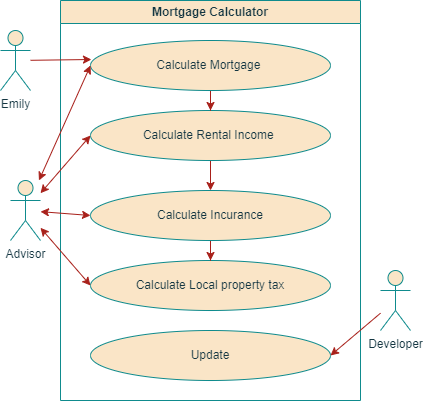

The diagram above was exported from draw.io. Its source (the exported page's mxGraphModel, read from the mxfile embedded in the PNG):
<mxGraphModel dx="833" dy="484" grid="1" gridSize="10" guides="1" tooltips="1" connect="1" arrows="1" fold="1" page="1" pageScale="1" pageWidth="850" pageHeight="1100" math="0" shadow="0">
  <root>
    <mxCell id="0" />
    <mxCell id="1" parent="0" />
    <mxCell id="QBTqSHQHz4DoLsYAkPkN-1" value="Mortgage Calculator" style="swimlane;whiteSpace=wrap;html=1;fillColor=#FAE5C7;strokeColor=#0F8B8D;aspect=fixed;labelBackgroundColor=none;fontColor=#143642;rounded=0;" vertex="1" parent="1">
      <mxGeometry x="160" y="40" width="300" height="400" as="geometry" />
    </mxCell>
    <mxCell id="QBTqSHQHz4DoLsYAkPkN-17" value="" style="edgeStyle=orthogonalEdgeStyle;rounded=0;orthogonalLoop=1;jettySize=auto;html=1;labelBackgroundColor=none;strokeColor=#A8201A;fontColor=default;" edge="1" parent="QBTqSHQHz4DoLsYAkPkN-1" source="QBTqSHQHz4DoLsYAkPkN-14" target="QBTqSHQHz4DoLsYAkPkN-10">
      <mxGeometry relative="1" as="geometry" />
    </mxCell>
    <mxCell id="QBTqSHQHz4DoLsYAkPkN-14" value="Calculate Rental Income&amp;nbsp;" style="ellipse;whiteSpace=wrap;html=1;labelBackgroundColor=none;fillColor=#FAE5C7;strokeColor=#0F8B8D;fontColor=#143642;rounded=0;" vertex="1" parent="QBTqSHQHz4DoLsYAkPkN-1">
      <mxGeometry x="30" y="110" width="240" height="50" as="geometry" />
    </mxCell>
    <mxCell id="QBTqSHQHz4DoLsYAkPkN-16" value="" style="edgeStyle=orthogonalEdgeStyle;rounded=0;orthogonalLoop=1;jettySize=auto;html=1;labelBackgroundColor=none;strokeColor=#A8201A;fontColor=default;" edge="1" parent="QBTqSHQHz4DoLsYAkPkN-1" source="QBTqSHQHz4DoLsYAkPkN-13" target="QBTqSHQHz4DoLsYAkPkN-14">
      <mxGeometry relative="1" as="geometry" />
    </mxCell>
    <mxCell id="QBTqSHQHz4DoLsYAkPkN-13" value="Calculate Mortgage&amp;nbsp;" style="ellipse;whiteSpace=wrap;html=1;labelBackgroundColor=none;fillColor=#FAE5C7;strokeColor=#0F8B8D;fontColor=#143642;rounded=0;" vertex="1" parent="QBTqSHQHz4DoLsYAkPkN-1">
      <mxGeometry x="30" y="40" width="240" height="50" as="geometry" />
    </mxCell>
    <mxCell id="QBTqSHQHz4DoLsYAkPkN-12" value="Calculate Local property tax" style="ellipse;whiteSpace=wrap;html=1;labelBackgroundColor=none;fillColor=#FAE5C7;strokeColor=#0F8B8D;fontColor=#143642;rounded=0;" vertex="1" parent="QBTqSHQHz4DoLsYAkPkN-1">
      <mxGeometry x="30" y="260" width="240" height="50" as="geometry" />
    </mxCell>
    <mxCell id="QBTqSHQHz4DoLsYAkPkN-11" value="Update" style="ellipse;whiteSpace=wrap;html=1;labelBackgroundColor=none;fillColor=#FAE5C7;strokeColor=#0F8B8D;fontColor=#143642;rounded=0;" vertex="1" parent="QBTqSHQHz4DoLsYAkPkN-1">
      <mxGeometry x="30" y="330" width="240" height="50" as="geometry" />
    </mxCell>
    <mxCell id="QBTqSHQHz4DoLsYAkPkN-27" value="" style="edgeStyle=orthogonalEdgeStyle;rounded=0;orthogonalLoop=1;jettySize=auto;html=1;labelBackgroundColor=none;strokeColor=#A8201A;fontColor=default;entryX=0.5;entryY=0;entryDx=0;entryDy=0;" edge="1" parent="QBTqSHQHz4DoLsYAkPkN-1" source="QBTqSHQHz4DoLsYAkPkN-10" target="QBTqSHQHz4DoLsYAkPkN-12">
      <mxGeometry relative="1" as="geometry">
        <mxPoint x="180" y="320" as="targetPoint" />
      </mxGeometry>
    </mxCell>
    <mxCell id="QBTqSHQHz4DoLsYAkPkN-10" value="Calculate Incurance" style="ellipse;whiteSpace=wrap;html=1;labelBackgroundColor=none;fillColor=#FAE5C7;strokeColor=#0F8B8D;fontColor=#143642;rounded=0;" vertex="1" parent="QBTqSHQHz4DoLsYAkPkN-1">
      <mxGeometry x="30" y="190" width="240" height="50" as="geometry" />
    </mxCell>
    <mxCell id="QBTqSHQHz4DoLsYAkPkN-18" value="Emily&lt;br&gt;" style="shape=umlActor;verticalLabelPosition=bottom;verticalAlign=top;html=1;outlineConnect=0;labelBackgroundColor=none;fillColor=#FAE5C7;strokeColor=#0F8B8D;fontColor=#143642;rounded=0;" vertex="1" parent="1">
      <mxGeometry x="100" y="70" width="30" height="60" as="geometry" />
    </mxCell>
    <mxCell id="QBTqSHQHz4DoLsYAkPkN-19" value="Advisor" style="shape=umlActor;verticalLabelPosition=bottom;verticalAlign=top;html=1;outlineConnect=0;labelBackgroundColor=none;fillColor=#FAE5C7;strokeColor=#0F8B8D;fontColor=#143642;rounded=0;" vertex="1" parent="1">
      <mxGeometry x="110" y="220" width="30" height="60" as="geometry" />
    </mxCell>
    <mxCell id="QBTqSHQHz4DoLsYAkPkN-20" value="Developer" style="shape=umlActor;verticalLabelPosition=bottom;verticalAlign=top;html=1;outlineConnect=0;labelBackgroundColor=none;fillColor=#FAE5C7;strokeColor=#0F8B8D;fontColor=#143642;rounded=0;" vertex="1" parent="1">
      <mxGeometry x="480" y="310" width="30" height="60" as="geometry" />
    </mxCell>
    <mxCell id="QBTqSHQHz4DoLsYAkPkN-21" value="" style="endArrow=classic;html=1;rounded=0;entryX=1;entryY=0.5;entryDx=0;entryDy=0;labelBackgroundColor=none;strokeColor=#A8201A;fontColor=default;" edge="1" parent="1" source="QBTqSHQHz4DoLsYAkPkN-20" target="QBTqSHQHz4DoLsYAkPkN-11">
      <mxGeometry width="50" height="50" relative="1" as="geometry">
        <mxPoint x="400" y="510" as="sourcePoint" />
        <mxPoint x="450" y="460" as="targetPoint" />
      </mxGeometry>
    </mxCell>
    <mxCell id="QBTqSHQHz4DoLsYAkPkN-22" value="" style="endArrow=classic;startArrow=classic;html=1;rounded=0;entryX=0;entryY=0.5;entryDx=0;entryDy=0;labelBackgroundColor=none;strokeColor=#A8201A;fontColor=default;" edge="1" parent="1" source="QBTqSHQHz4DoLsYAkPkN-19" target="QBTqSHQHz4DoLsYAkPkN-12">
      <mxGeometry width="50" height="50" relative="1" as="geometry">
        <mxPoint x="400" y="510" as="sourcePoint" />
        <mxPoint x="450" y="460" as="targetPoint" />
      </mxGeometry>
    </mxCell>
    <mxCell id="QBTqSHQHz4DoLsYAkPkN-23" value="" style="endArrow=classic;startArrow=classic;html=1;rounded=0;entryX=0;entryY=0.5;entryDx=0;entryDy=0;labelBackgroundColor=none;strokeColor=#A8201A;fontColor=default;" edge="1" parent="1" source="QBTqSHQHz4DoLsYAkPkN-19" target="QBTqSHQHz4DoLsYAkPkN-10">
      <mxGeometry width="50" height="50" relative="1" as="geometry">
        <mxPoint x="80" y="260" as="sourcePoint" />
        <mxPoint x="450" y="460" as="targetPoint" />
      </mxGeometry>
    </mxCell>
    <mxCell id="QBTqSHQHz4DoLsYAkPkN-24" value="" style="endArrow=classic;startArrow=classic;html=1;rounded=0;entryX=0;entryY=0.5;entryDx=0;entryDy=0;labelBackgroundColor=none;strokeColor=#A8201A;fontColor=default;" edge="1" parent="1" source="QBTqSHQHz4DoLsYAkPkN-19" target="QBTqSHQHz4DoLsYAkPkN-14">
      <mxGeometry width="50" height="50" relative="1" as="geometry">
        <mxPoint x="90" y="270" as="sourcePoint" />
        <mxPoint x="140" y="220" as="targetPoint" />
      </mxGeometry>
    </mxCell>
    <mxCell id="QBTqSHQHz4DoLsYAkPkN-25" value="" style="endArrow=classic;startArrow=classic;html=1;rounded=0;exitX=0;exitY=0.5;exitDx=0;exitDy=0;labelBackgroundColor=none;strokeColor=#A8201A;fontColor=default;" edge="1" parent="1" source="QBTqSHQHz4DoLsYAkPkN-13" target="QBTqSHQHz4DoLsYAkPkN-19">
      <mxGeometry width="50" height="50" relative="1" as="geometry">
        <mxPoint x="400" y="360" as="sourcePoint" />
        <mxPoint x="80" y="220" as="targetPoint" />
      </mxGeometry>
    </mxCell>
    <mxCell id="QBTqSHQHz4DoLsYAkPkN-26" value="" style="endArrow=classic;html=1;rounded=0;entryX=0.004;entryY=0.38;entryDx=0;entryDy=0;labelBackgroundColor=none;strokeColor=#A8201A;fontColor=default;entryPerimeter=0;" edge="1" parent="1" source="QBTqSHQHz4DoLsYAkPkN-18" target="QBTqSHQHz4DoLsYAkPkN-13">
      <mxGeometry width="50" height="50" relative="1" as="geometry">
        <mxPoint x="400" y="280" as="sourcePoint" />
        <mxPoint x="220" y="115" as="targetPoint" />
      </mxGeometry>
    </mxCell>
  </root>
</mxGraphModel>